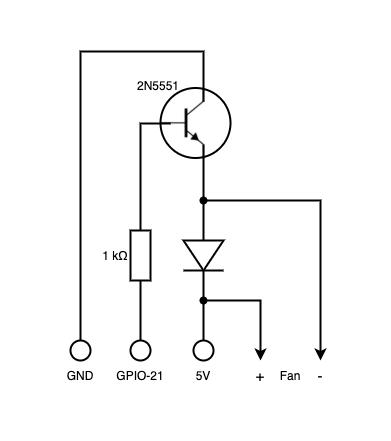

The diagram above was exported from draw.io. Its source (the exported page's mxGraphModel, read from the mxfile embedded in the PNG):
<mxGraphModel dx="786" dy="625" grid="1" gridSize="10" guides="1" tooltips="1" connect="1" arrows="1" fold="1" page="1" pageScale="1" pageWidth="827" pageHeight="1169" math="0" shadow="0">
  <root>
    <mxCell id="4HHB4cZhmUPqEX0Z6Slp-0" />
    <mxCell id="4HHB4cZhmUPqEX0Z6Slp-1" parent="4HHB4cZhmUPqEX0Z6Slp-0" />
    <mxCell id="4__odedn4LXj4CXNttSf-1" value="" style="shape=image;verticalLabelPosition=bottom;verticalAlign=top;imageAspect=0;image=data:image/png,(base64 omitted: 8292 chars)" vertex="1" parent="4HHB4cZhmUPqEX0Z6Slp-1">
      <mxGeometry x="244" y="149" width="80.38" height="127" as="geometry" />
    </mxCell>
    <mxCell id="4__odedn4LXj4CXNttSf-2" value="" style="endArrow=none;html=1;rounded=0;edgeStyle=orthogonalEdgeStyle;strokeWidth=2;" edge="1" parent="4HHB4cZhmUPqEX0Z6Slp-1" source="4__odedn4LXj4CXNttSf-7">
      <mxGeometry width="50" height="50" relative="1" as="geometry">
        <mxPoint x="200" y="280" as="sourcePoint" />
        <mxPoint x="270" y="213" as="targetPoint" />
        <Array as="points">
          <mxPoint x="240" y="213" />
        </Array>
      </mxGeometry>
    </mxCell>
    <mxCell id="4__odedn4LXj4CXNttSf-3" value="" style="endArrow=none;html=1;rounded=0;strokeWidth=2;edgeStyle=orthogonalEdgeStyle;entryX=0.697;entryY=0.795;entryDx=0;entryDy=0;entryPerimeter=0;" edge="1" parent="4HHB4cZhmUPqEX0Z6Slp-1" source="4__odedn4LXj4CXNttSf-16">
      <mxGeometry width="50" height="50" relative="1" as="geometry">
        <mxPoint x="303.02486" y="320" as="sourcePoint" />
        <mxPoint x="303.02486" y="233.96500000000003" as="targetPoint" />
      </mxGeometry>
    </mxCell>
    <mxCell id="4__odedn4LXj4CXNttSf-4" value="" style="endArrow=none;html=1;rounded=0;strokeWidth=2;edgeStyle=orthogonalEdgeStyle;exitX=0.697;exitY=0.323;exitDx=0;exitDy=0;exitPerimeter=0;" edge="1" parent="4HHB4cZhmUPqEX0Z6Slp-1" target="4__odedn4LXj4CXNttSf-6">
      <mxGeometry width="50" height="50" relative="1" as="geometry">
        <mxPoint x="303.02486" y="191.02099999999996" as="sourcePoint" />
        <mxPoint x="110" y="350" as="targetPoint" />
        <Array as="points">
          <mxPoint x="303" y="141" />
          <mxPoint x="180" y="141" />
          <mxPoint x="180" y="440" />
        </Array>
      </mxGeometry>
    </mxCell>
    <mxCell id="4__odedn4LXj4CXNttSf-5" value="" style="ellipse;whiteSpace=wrap;html=1;aspect=fixed;fillColor=none;strokeWidth=2;" vertex="1" parent="4HHB4cZhmUPqEX0Z6Slp-1">
      <mxGeometry x="260" y="177.5" width="70" height="70" as="geometry" />
    </mxCell>
    <mxCell id="4__odedn4LXj4CXNttSf-6" value="" style="ellipse;whiteSpace=wrap;html=1;aspect=fixed;strokeWidth=2;fillColor=default;" vertex="1" parent="4HHB4cZhmUPqEX0Z6Slp-1">
      <mxGeometry x="170" y="430" width="20" height="20" as="geometry" />
    </mxCell>
    <mxCell id="4__odedn4LXj4CXNttSf-8" style="edgeStyle=orthogonalEdgeStyle;rounded=0;orthogonalLoop=1;jettySize=auto;html=1;strokeWidth=2;endArrow=none;endFill=0;" edge="1" parent="4HHB4cZhmUPqEX0Z6Slp-1" source="4__odedn4LXj4CXNttSf-7" target="4__odedn4LXj4CXNttSf-9">
      <mxGeometry relative="1" as="geometry">
        <mxPoint x="230" y="400" as="targetPoint" />
        <Array as="points">
          <mxPoint x="240" y="400" />
        </Array>
      </mxGeometry>
    </mxCell>
    <mxCell id="4__odedn4LXj4CXNttSf-7" value="" style="rounded=0;whiteSpace=wrap;html=1;strokeWidth=2;fillColor=default;" vertex="1" parent="4HHB4cZhmUPqEX0Z6Slp-1">
      <mxGeometry x="230" y="320" width="20" height="50" as="geometry" />
    </mxCell>
    <mxCell id="4__odedn4LXj4CXNttSf-9" value="" style="ellipse;whiteSpace=wrap;html=1;aspect=fixed;strokeWidth=2;fillColor=default;" vertex="1" parent="4HHB4cZhmUPqEX0Z6Slp-1">
      <mxGeometry x="230" y="430" width="20" height="20" as="geometry" />
    </mxCell>
    <mxCell id="4__odedn4LXj4CXNttSf-13" style="edgeStyle=orthogonalEdgeStyle;rounded=0;orthogonalLoop=1;jettySize=auto;html=1;endArrow=none;endFill=0;strokeWidth=2;exitX=1;exitY=0.5;exitDx=0;exitDy=0;" edge="1" parent="4HHB4cZhmUPqEX0Z6Slp-1" source="4__odedn4LXj4CXNttSf-16" target="4__odedn4LXj4CXNttSf-14">
      <mxGeometry relative="1" as="geometry">
        <mxPoint x="320" y="430" as="targetPoint" />
        <mxPoint x="303" y="370" as="sourcePoint" />
      </mxGeometry>
    </mxCell>
    <mxCell id="4__odedn4LXj4CXNttSf-14" value="" style="ellipse;whiteSpace=wrap;html=1;aspect=fixed;strokeWidth=2;fillColor=default;" vertex="1" parent="4HHB4cZhmUPqEX0Z6Slp-1">
      <mxGeometry x="293" y="430" width="20" height="20" as="geometry" />
    </mxCell>
    <mxCell id="4__odedn4LXj4CXNttSf-15" value="1 kΩ" style="text;html=1;strokeColor=none;fillColor=none;align=center;verticalAlign=middle;whiteSpace=wrap;rounded=0;rotation=0;" vertex="1" parent="4HHB4cZhmUPqEX0Z6Slp-1">
      <mxGeometry x="200" y="335" width="30" height="20" as="geometry" />
    </mxCell>
    <mxCell id="4__odedn4LXj4CXNttSf-16" value="" style="triangle;whiteSpace=wrap;html=1;strokeWidth=2;fillColor=default;rotation=90;" vertex="1" parent="4HHB4cZhmUPqEX0Z6Slp-1">
      <mxGeometry x="288" y="325" width="30" height="40" as="geometry" />
    </mxCell>
    <mxCell id="4__odedn4LXj4CXNttSf-17" value="" style="endArrow=none;html=1;rounded=0;strokeWidth=2;edgeStyle=orthogonalEdgeStyle;" edge="1" parent="4HHB4cZhmUPqEX0Z6Slp-1">
      <mxGeometry width="50" height="50" relative="1" as="geometry">
        <mxPoint x="283" y="360" as="sourcePoint" />
        <mxPoint x="323" y="360" as="targetPoint" />
      </mxGeometry>
    </mxCell>
    <mxCell id="4__odedn4LXj4CXNttSf-18" value="2N5551" style="text;html=1;strokeColor=none;fillColor=none;align=center;verticalAlign=middle;whiteSpace=wrap;rounded=0;" vertex="1" parent="4HHB4cZhmUPqEX0Z6Slp-1">
      <mxGeometry x="228" y="160" width="60" height="30" as="geometry" />
    </mxCell>
    <mxCell id="4__odedn4LXj4CXNttSf-19" value="" style="endArrow=oval;html=1;rounded=0;strokeWidth=2;edgeStyle=orthogonalEdgeStyle;startArrow=classic;startFill=1;endFill=1;exitX=0.5;exitY=0;exitDx=0;exitDy=0;" edge="1" parent="4HHB4cZhmUPqEX0Z6Slp-1" source="4__odedn4LXj4CXNttSf-25">
      <mxGeometry width="50" height="50" relative="1" as="geometry">
        <mxPoint x="420" y="440" as="sourcePoint" />
        <mxPoint x="303" y="290" as="targetPoint" />
        <Array as="points">
          <mxPoint x="420" y="290" />
        </Array>
      </mxGeometry>
    </mxCell>
    <mxCell id="4__odedn4LXj4CXNttSf-20" value="" style="endArrow=oval;html=1;rounded=0;strokeWidth=2;edgeStyle=orthogonalEdgeStyle;startArrow=classic;startFill=1;endFill=1;exitX=0.5;exitY=0;exitDx=0;exitDy=0;" edge="1" parent="4HHB4cZhmUPqEX0Z6Slp-1" source="4__odedn4LXj4CXNttSf-24">
      <mxGeometry width="50" height="50" relative="1" as="geometry">
        <mxPoint x="360" y="440" as="sourcePoint" />
        <mxPoint x="303.0000000000001" y="390" as="targetPoint" />
        <Array as="points">
          <mxPoint x="360" y="390" />
        </Array>
      </mxGeometry>
    </mxCell>
    <mxCell id="4__odedn4LXj4CXNttSf-21" value="GND" style="text;html=1;strokeColor=none;fillColor=none;align=center;verticalAlign=middle;whiteSpace=wrap;rounded=0;" vertex="1" parent="4HHB4cZhmUPqEX0Z6Slp-1">
      <mxGeometry x="150" y="450" width="60" height="30" as="geometry" />
    </mxCell>
    <mxCell id="4__odedn4LXj4CXNttSf-22" value="GPIO-21" style="text;html=1;strokeColor=none;fillColor=none;align=center;verticalAlign=middle;whiteSpace=wrap;rounded=0;" vertex="1" parent="4HHB4cZhmUPqEX0Z6Slp-1">
      <mxGeometry x="210" y="450" width="60" height="30" as="geometry" />
    </mxCell>
    <mxCell id="4__odedn4LXj4CXNttSf-23" value="5V" style="text;html=1;strokeColor=none;fillColor=none;align=center;verticalAlign=middle;whiteSpace=wrap;rounded=0;" vertex="1" parent="4HHB4cZhmUPqEX0Z6Slp-1">
      <mxGeometry x="273" y="450" width="60" height="30" as="geometry" />
    </mxCell>
    <mxCell id="4__odedn4LXj4CXNttSf-24" value="&lt;font style=&quot;font-size: 15px&quot;&gt;+&lt;/font&gt;" style="text;html=1;strokeColor=none;fillColor=none;align=center;verticalAlign=middle;whiteSpace=wrap;rounded=0;" vertex="1" parent="4HHB4cZhmUPqEX0Z6Slp-1">
      <mxGeometry x="340" y="450" width="40" height="30" as="geometry" />
    </mxCell>
    <mxCell id="4__odedn4LXj4CXNttSf-25" value="&lt;font style=&quot;font-size: 15px&quot;&gt;-&lt;/font&gt;" style="text;html=1;strokeColor=none;fillColor=none;align=center;verticalAlign=middle;whiteSpace=wrap;rounded=0;" vertex="1" parent="4HHB4cZhmUPqEX0Z6Slp-1">
      <mxGeometry x="400" y="450" width="40" height="30" as="geometry" />
    </mxCell>
    <mxCell id="4__odedn4LXj4CXNttSf-26" value="Fan" style="text;html=1;strokeColor=none;fillColor=none;align=center;verticalAlign=middle;whiteSpace=wrap;rounded=0;" vertex="1" parent="4HHB4cZhmUPqEX0Z6Slp-1">
      <mxGeometry x="360" y="450" width="60" height="30" as="geometry" />
    </mxCell>
  </root>
</mxGraphModel>